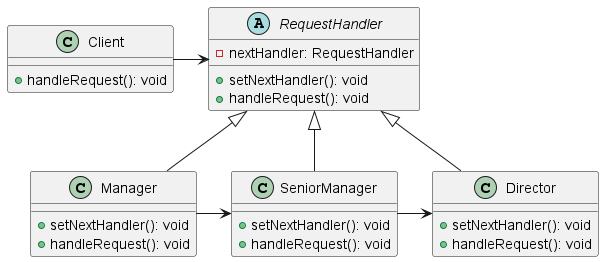

The diagram above was rendered by PlantUML. Its source (embedded in the PNG):
@startuml

abstract class RequestHandler {
    -nextHandler: RequestHandler
    +setNextHandler(): void
    +handleRequest(): void
}

class Manager {
    +setNextHandler(): void
    +handleRequest(): void
}

class SeniorManager {
    +setNextHandler(): void
    +handleRequest(): void
}

class Director {
    +setNextHandler(): void
    +handleRequest(): void
}

class Client {
    +handleRequest(): void
}

Client -right-> RequestHandler
RequestHandler <|-- Manager
RequestHandler <|-- SeniorManager
RequestHandler <|-- Director

Manager -right-> SeniorManager
SeniorManager -right-> Director

@enduml